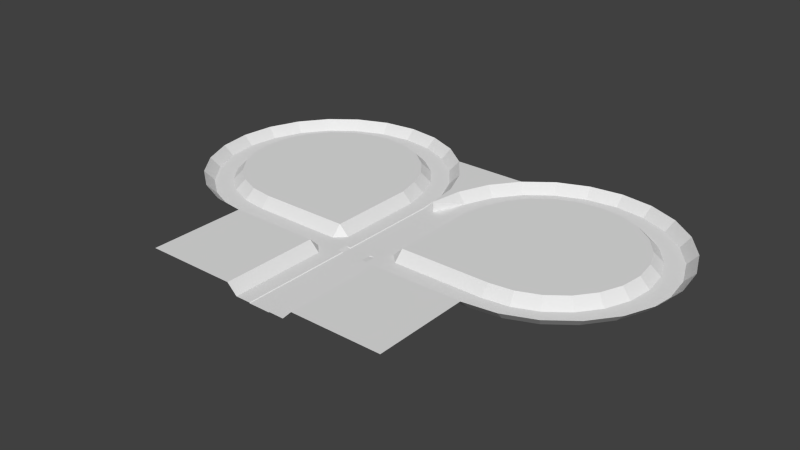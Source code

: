 # Source: duct.blend  (saved by Blender 2.79.0; exported with 4.5.12 LTS)
import bpy
from mathutils import Matrix  # noqa: F401  (used for matrix-valued properties, if any)

bpy.ops.wm.read_factory_settings(use_empty=True)
scene = bpy.context.scene
scene.name = 'Scene'

# ---- collections
col_collection_1 = bpy.data.collections.new('Collection 1'); scene.collection.children.link(col_collection_1)

# ---- materials (node trees are filled in below, after node groups)
mat_material___eeeeee = bpy.data.materials.new('Material [#eeeeee]')
mat_material___eeeeee.alpha_threshold = 0.0
mat_material___eeeeee.use_transparent_shadow = False
mat_material___eeeeee.roughness = 0.5

# ---- material node trees

# ---- world
world_world = bpy.data.worlds.new('World'); scene.world = world_world
world_world.color = (0.05088, 0.05088, 0.05088)
world_world.use_sun_shadow = False
world_world.sun_shadow_jitter_overblur = 0.0
world_world.cycles.sampling_method = 'NONE'
world_world.cycles.sample_map_resolution = 256

# ---- meshes
me_plane = bpy.data.meshes.new('Plane')
me_plane.from_pydata([(-2.328e-10, -3.218, -0.0404), (0.9413, -3.218, -0.0404), (-2.328e-10, 4.47, -0.0404), (0.9413, 4.47, -0.0404), (0.9909, -3.218, 0.01335), (0.9909, 4.47, 0.01335), (2.294, -3.218, 0.01335), (2.294, 4.47, 0.01335), (2.294, -4.058, 0.01335), (0.9909, -4.058, 0.01335), (0.9413, -4.058, -0.0404), (-2.328e-10, -4.058, -0.0404), (2.294, -5.674, 0.01335), (0.9909, -5.674, 0.01335), (0.9413, -5.674, -0.0404), (-2.328e-10, -5.674, -0.0404), (2.294, -6.515, 0.01335), (0.9909, -6.515, 0.01335), (0.9413, -6.515, -0.0404), (-2.328e-10, -6.515, -0.0404), (4.865, -5.674, 0.01335), (3.135, -4.058, 0.01335), (3.135, -5.674, 0.01335), (4.865, -4.058, 0.01335), (1.436, 4.47, 0.01335), (1.436, -3.218, 0.01335), (1.436, -4.058, 0.01335), (1.436, -5.674, 0.01335), (1.436, -6.515, 0.01335), (2.294, -4.872, 0.01335), (0.9413, -4.872, -0.0404), (-2.328e-10, -4.872, -0.0404), (3.135, -4.872, 0.01335), (4.865, -4.872, 0.01335), (1.436, -4.872, 0.01335), (3.135, -3.218, 0.8537), (3.135, 4.47, 0.8537), (3.135, -6.515, 0.8537), (4.865, -6.515, 0.8537), (4.865, -3.218, 0.8537), (4.865, 4.47, 0.8537), (2.294, -14.88, 0.01335), (0.9909, -14.88, 0.01335), (0.9413, -14.88, -0.0404), (-2.328e-10, -14.88, -0.0404), (1.436, -14.88, 0.01335), (3.135, -14.88, 0.8537), (4.865, -14.88, 0.8537), (11.02, -5.674, 0.01335), (11.02, -4.058, 0.01335), (11.02, -4.872, 0.01335), (11.02, -6.515, 0.8537), (11.02, -3.218, 0.8537), (11.02, 4.47, 0.8537), (11.02, -14.88, 0.8537), (13.65, -5.33, 0.01335), (13.23, -3.769, 0.01335), (13.44, -4.555, 0.01335), (13.87, -6.142, 0.8537), (13.01, -2.957, 0.8537), (16.1, -4.318, 0.01335), (15.29, -2.918, 0.01335), (15.7, -3.623, 0.01335), (16.52, -5.046, 0.8537), (14.87, -2.19, 0.8537), (18.2, -2.706, 0.01335), (17.06, -1.564, 0.01335), (17.63, -2.139, 0.01335), (18.79, -3.301, 0.8537), (16.46, -0.9693, 0.8537), (19.81, -0.6054, 0.01335), (18.41, 0.2026, 0.01335), (19.12, -0.2044, 0.01335), (20.54, -1.026, 0.8537), (17.69, 0.6228, 0.8537), (20.83, 1.842, 0.01335), (19.27, 2.26, 0.01335), (20.06, 2.049, 0.01335), (21.64, 1.624, 0.8537), (18.46, 2.477, 0.8537), (21.18, 4.468, 0.01335), (19.56, 4.468, 0.01335), (20.38, 4.468, 0.01335), (22.02, 4.468, 0.8537), (18.72, 4.468, 0.8537), (20.83, 7.095, 0.01335), (19.27, 6.677, 0.01335), (20.06, 6.888, 0.01335), (21.65, 7.313, 0.8537), (18.46, 6.459, 0.8537), (19.82, 9.544, 0.01335), (18.42, 8.736, 0.01335), (19.13, 9.143, 0.01335), (20.55, 9.964, 0.8537), (17.69, 8.315, 0.8537), (18.21, 11.65, 0.01335), (17.07, 10.5, 0.01335), (17.64, 11.08, 0.01335), (18.8, 12.24, 0.8537), (16.47, 9.91, 0.8537), (16.11, 13.26, 0.01335), (15.3, 11.86, 0.01335), (15.71, 12.57, 0.01335), (16.53, 13.99, 0.8537), (14.88, 11.13, 0.8537), (13.66, 14.28, 0.01335), (13.24, 12.72, 0.01335), (13.45, 13.5, 0.01335), (13.88, 15.09, 0.8537), (13.03, 11.9, 0.8537), (11.04, 14.62, 0.01335), (11.04, 13.01, 0.01335), (11.04, 13.82, 0.01335), (11.04, 15.46, 0.8537), (11.04, 12.17, 0.8537), (8.408, 14.28, 0.01335), (8.827, 12.72, 0.01335), (8.616, 13.51, 0.01335), (8.191, 15.09, 0.8537), (9.044, 11.91, 0.8537), (5.96, 13.27, 0.01335), (6.768, 11.87, 0.01335), (6.361, 12.57, 0.01335), (5.54, 14.0, 0.8537), (7.188, 11.14, 0.8537), (3.857, 11.66, 0.01335), (5.0, 10.51, 0.01335), (4.424, 11.09, 0.01335), (3.263, 12.25, 0.8537), (5.594, 9.919, 0.8537), (2.243, 9.555, 0.01335), (3.642, 8.747, 0.01335), (2.937, 9.154, 0.01335), (1.515, 9.975, 0.8537), (4.37, 8.327, 0.8537), (1.227, 7.108, 0.01335), (2.788, 6.69, 0.01335), (2.002, 6.9, 0.01335), (0.4153, 7.326, 0.8537), (3.6, 6.472, 0.8537), (0.0, 4.479, 0.8728), (1.192e-07, 9.975, 0.8537), (0.0, 12.25, 0.8537), (1.192e-07, 7.326, 0.8537), (1.436, -5.32, 0.01335), (1.436, -4.415, 0.01335), (0.9909, -5.32, 0.01335), (0.9909, -4.415, 0.01335), (0.9413, -5.273, -0.0404), (0.9413, -4.465, -0.0404)], [], [(0, 1, 3, 2), (3, 1, 4, 5), (24, 25, 6, 7), (25, 4, 9, 26), (4, 1, 10, 9), (1, 0, 11, 10), (146, 27, 144), (14, 13, 146), (15, 14, 148), (27, 13, 17, 28), (13, 14, 18, 17), (14, 15, 19, 18), (32, 22, 20, 33), (29, 12, 22, 32), (12, 16, 22), (6, 8, 21), (12, 27, 28, 16), (144, 27, 12), (6, 25, 26, 8), (5, 4, 25, 24), (145, 34, 29), (8, 29, 32, 21), (21, 32, 33, 23), (31, 30, 149), (36, 35, 39, 40), (7, 6, 35, 36), (6, 21, 35), (21, 23, 39, 35), (22, 16, 37), (20, 22, 37, 38), (38, 37, 46, 47), (37, 16, 41, 46), (28, 17, 42, 45), (16, 28, 45, 41), (17, 18, 43, 42), (18, 19, 44, 43), (38, 47, 54, 51), (40, 39, 52, 53), (20, 38, 51, 48), (39, 23, 49, 52), (33, 20, 48, 50), (23, 33, 50, 49), (48, 51, 58, 55), (52, 49, 56, 59), (50, 48, 55, 57), (49, 50, 57, 56), (55, 58, 63, 60), (59, 56, 61, 64), (57, 55, 60, 62), (56, 57, 62, 61), (60, 63, 68, 65), (64, 61, 66, 69), (62, 60, 65, 67), (61, 62, 67, 66), (65, 68, 73, 70), (69, 66, 71, 74), (67, 65, 70, 72), (66, 67, 72, 71), (70, 73, 78, 75), (74, 71, 76, 79), (72, 70, 75, 77), (71, 72, 77, 76), (75, 78, 83, 80), (79, 76, 81, 84), (77, 75, 80, 82), (76, 77, 82, 81), (80, 83, 88, 85), (84, 81, 86, 89), (82, 80, 85, 87), (81, 82, 87, 86), (85, 88, 93, 90), (89, 86, 91, 94), (87, 85, 90, 92), (86, 87, 92, 91), (90, 93, 98, 95), (94, 91, 96, 99), (92, 90, 95, 97), (91, 92, 97, 96), (95, 98, 103, 100), (99, 96, 101, 104), (97, 95, 100, 102), (96, 97, 102, 101), (100, 103, 108, 105), (104, 101, 106, 109), (102, 100, 105, 107), (101, 102, 107, 106), (105, 108, 113, 110), (109, 106, 111, 114), (107, 105, 110, 112), (106, 107, 112, 111), (110, 113, 118, 115), (114, 111, 116, 119), (112, 110, 115, 117), (111, 112, 117, 116), (115, 118, 123, 120), (119, 116, 121, 124), (117, 115, 120, 122), (116, 117, 122, 121), (120, 123, 128, 125), (124, 121, 126, 129), (122, 120, 125, 127), (121, 122, 127, 126), (125, 128, 133, 130), (129, 126, 131, 134), (127, 125, 130, 132), (126, 127, 132, 131), (130, 133, 138, 135), (134, 131, 136, 139), (132, 130, 135, 137), (131, 132, 137, 136), (2, 3, 135), (24, 137, 135, 5), (136, 137, 24, 7), (139, 136, 7, 36), (135, 3, 5), (135, 138, 140, 2), (139, 36, 53), (104, 109, 53), (99, 104, 53), (134, 139, 53), (64, 69, 53), (59, 64, 53), (69, 74, 53), (74, 79, 53), (79, 84, 53), (52, 59, 53), (119, 124, 53), (94, 99, 53), (89, 94, 53), (84, 89, 53), (129, 134, 53), (114, 119, 53), (109, 114, 53), (133, 128, 142, 141), (124, 129, 53), (138, 133, 141, 143), (138, 143, 140), (146, 13, 27), (8, 26, 145), (29, 8, 145), (29, 34, 144), (147, 9, 10), (149, 147, 10), (145, 26, 9), (145, 9, 147), (148, 30, 31), (31, 15, 148), (149, 10, 11), (11, 31, 149), (148, 14, 146), (12, 29, 144), (34, 145, 149), (34, 148, 144), (144, 148, 146), (145, 147, 149), (148, 34, 30), (30, 34, 149)])
me_plane.materials.append(mat_material___eeeeee)
me_plane.use_remesh_preserve_volume = False
me_plane.use_remesh_preserve_attributes = False
me_plane.use_mirror_vertex_groups = False
me_plane.update()

# ---- objects
ob_plane = bpy.data.objects.new('Plane', me_plane)

# ---- transforms, parenting, visibility, modifiers, constraints
ob_plane.location = (0.0, 0.0, -0.1728)
ob_plane.lineart.crease_threshold = 0.0
_m = ob_plane.modifiers.new('Mirror', 'MIRROR')

# ---- collection membership
col_collection_1.objects.link(ob_plane)

# ---- scene / render settings (as saved in the file)
scene.frame_start = 1; scene.frame_end = 250; scene.frame_set(23)
scene.render.engine = 'BLENDER_EEVEE_NEXT'
scene.render.resolution_percentage = 50
scene.render.dither_intensity = 0.0
scene.cycles.use_denoising = False
scene.cycles.samples = 10
scene.cycles.sampling_pattern = 'TABULATED_SOBOL'
scene.cycles.light_sampling_threshold = 0.0
scene.cycles.use_adaptive_sampling = False
scene.cycles.use_light_tree = False
scene.cycles.blur_glossy = 0.0
scene.cycles.pixel_filter_type = 'GAUSSIAN'
scene.cycles.sample_clamp_indirect = 0.0
scene.view_settings.view_transform = 'Standard'
bpy.context.view_layer.update()

# ---- added for rendering (the .blend has no active camera and no usable light): camera, sun
cam_auto = bpy.data.cameras.new('AutoCamera')
cam_auto.lens = 50.0
cam_auto.sensor_width = 36.0
cam_auto.clip_end = 1000.0
ob_auto_camera = bpy.data.objects.new('AutoCamera', cam_auto)
scene.collection.objects.link(ob_auto_camera)
ob_auto_camera.location = (49.4881, -59.0947, 39.8339)
ob_auto_camera.rotation_euler = (1.09748, -7.21219e-08, 0.694738)
scene.camera = ob_auto_camera
light_auto_sun = bpy.data.lights.new('AutoSun', 'SUN')
light_auto_sun.energy = 3.0
light_auto_sun.angle = 0.0523599
ob_auto_sun = bpy.data.objects.new('AutoSun', light_auto_sun)
scene.collection.objects.link(ob_auto_sun)
ob_auto_sun.rotation_euler = (0.872665, 0.174533, 0.523599)
bpy.context.view_layer.update()
